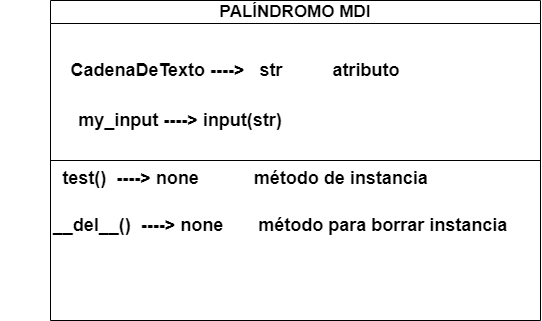

The diagram above was exported from draw.io. Its source (the exported page's mxGraphModel, read from the mxfile embedded in the PNG):
<mxGraphModel dx="794" dy="1628" grid="1" gridSize="10" guides="1" tooltips="1" connect="1" arrows="1" fold="1" page="1" pageScale="1" pageWidth="827" pageHeight="1169" math="0" shadow="0">
  <root>
    <mxCell id="0" />
    <mxCell id="1" parent="0" />
    <mxCell id="voak01neV2LgjQcROPpO-1" value="PALÍNDROMO MDI" style="swimlane;whiteSpace=wrap;fontSize=17;" vertex="1" parent="1">
      <mxGeometry x="300" y="-600" width="490" height="320" as="geometry" />
    </mxCell>
    <mxCell id="voak01neV2LgjQcROPpO-2" value="&lt;font style=&quot;font-size: 18px;&quot;&gt;&lt;b&gt;CadenaDeTexto ----&amp;gt;&amp;nbsp; &amp;nbsp;str&amp;nbsp; &amp;nbsp; &amp;nbsp; &amp;nbsp; &amp;nbsp; atributo&lt;/b&gt;&lt;/font&gt;" style="text;html=1;align=center;verticalAlign=middle;whiteSpace=wrap;rounded=0;" vertex="1" parent="voak01neV2LgjQcROPpO-1">
      <mxGeometry x="-30" y="50" width="430" height="40" as="geometry" />
    </mxCell>
    <mxCell id="voak01neV2LgjQcROPpO-3" value="&lt;b&gt;&lt;font style=&quot;font-size: 18px;&quot;&gt;test()&amp;nbsp; &lt;/font&gt;&lt;/b&gt;&lt;b style=&quot;font-size: 18px;&quot;&gt;----&amp;gt; none&amp;nbsp; &amp;nbsp; &amp;nbsp; &amp;nbsp; &amp;nbsp; &amp;nbsp;método de instancia&lt;/b&gt;&lt;div&gt;&lt;span style=&quot;font-size: 18px;&quot;&gt;&lt;b&gt;&lt;br&gt;&lt;/b&gt;&lt;/span&gt;&lt;div&gt;&lt;b style=&quot;font-size: 18px;&quot;&gt;&lt;br&gt;&lt;/b&gt;&lt;/div&gt;&lt;/div&gt;" style="text;html=1;align=center;verticalAlign=middle;whiteSpace=wrap;rounded=0;" vertex="1" parent="voak01neV2LgjQcROPpO-1">
      <mxGeometry x="-50" y="180" width="490" height="40" as="geometry" />
    </mxCell>
    <mxCell id="voak01neV2LgjQcROPpO-4" value="&lt;font style=&quot;font-size: 18px;&quot;&gt;&lt;b&gt;my_input&amp;nbsp;&lt;/b&gt;&lt;/font&gt;&lt;b style=&quot;font-size: 18px;&quot;&gt;----&amp;gt; input(str)&lt;/b&gt;" style="text;html=1;align=center;verticalAlign=middle;whiteSpace=wrap;rounded=0;" vertex="1" parent="voak01neV2LgjQcROPpO-1">
      <mxGeometry x="20" y="90" width="220" height="60" as="geometry" />
    </mxCell>
    <mxCell id="voak01neV2LgjQcROPpO-5" value="&lt;font style=&quot;font-size: 18px;&quot;&gt;&lt;b&gt;__del__()&lt;/b&gt;&lt;/font&gt;&amp;nbsp; &amp;nbsp;&lt;b style=&quot;font-size: 18px;&quot;&gt;----&amp;gt; none&amp;nbsp; &amp;nbsp; &amp;nbsp; &amp;nbsp;método para borrar instancia&lt;/b&gt;" style="text;html=1;align=center;verticalAlign=middle;whiteSpace=wrap;rounded=0;" vertex="1" parent="voak01neV2LgjQcROPpO-1">
      <mxGeometry x="-10" y="210" width="480" height="30" as="geometry" />
    </mxCell>
    <mxCell id="voak01neV2LgjQcROPpO-6" value="" style="endArrow=none;html=1;rounded=0;exitX=0;exitY=0.5;exitDx=0;exitDy=0;entryX=1;entryY=0.5;entryDx=0;entryDy=0;" edge="1" parent="1" source="voak01neV2LgjQcROPpO-1" target="voak01neV2LgjQcROPpO-1">
      <mxGeometry width="50" height="50" relative="1" as="geometry">
        <mxPoint x="320" y="-200" as="sourcePoint" />
        <mxPoint x="780" y="-200" as="targetPoint" />
      </mxGeometry>
    </mxCell>
    <mxCell id="voak01neV2LgjQcROPpO-7" value="" style="endArrow=none;html=1;rounded=0;exitX=0;exitY=0.5;exitDx=0;exitDy=0;entryX=1;entryY=0.5;entryDx=0;entryDy=0;" edge="1" parent="1">
      <mxGeometry width="50" height="50" relative="1" as="geometry">
        <mxPoint x="300" y="-440" as="sourcePoint" />
        <mxPoint x="760" y="-440" as="targetPoint" />
      </mxGeometry>
    </mxCell>
  </root>
</mxGraphModel>